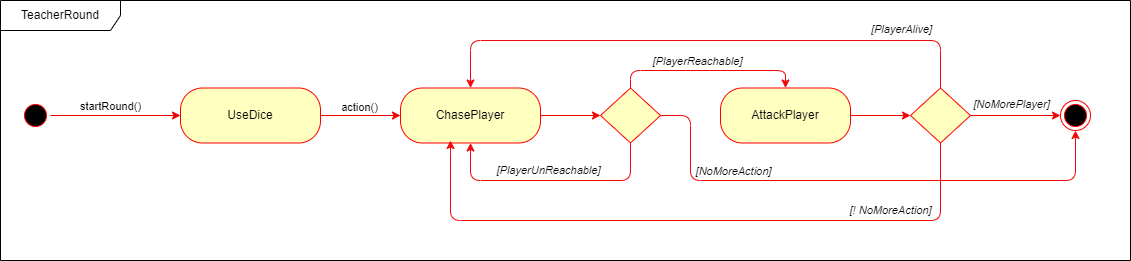

The diagram above was exported from draw.io. Its source (the exported page's mxGraphModel, read from the mxfile embedded in the PNG):
<mxGraphModel dx="1434" dy="854" grid="1" gridSize="10" guides="1" tooltips="1" connect="1" arrows="1" fold="1" page="1" pageScale="1" pageWidth="827" pageHeight="1169" math="0" shadow="0">
  <root>
    <mxCell id="0" />
    <mxCell id="1" parent="0" />
    <mxCell id="wxzdUoXrCkvCBal7AWGg-9" style="edgeStyle=orthogonalEdgeStyle;rounded=0;orthogonalLoop=1;jettySize=auto;html=1;entryX=0;entryY=0.5;entryDx=0;entryDy=0;strokeColor=#F00000;" parent="1" source="wxzdUoXrCkvCBal7AWGg-3" target="wxzdUoXrCkvCBal7AWGg-5" edge="1">
      <mxGeometry relative="1" as="geometry" />
    </mxCell>
    <mxCell id="wxzdUoXrCkvCBal7AWGg-31" value="startRound()" style="edgeLabel;html=1;align=center;verticalAlign=middle;resizable=0;points=[];" parent="wxzdUoXrCkvCBal7AWGg-9" vertex="1" connectable="0">
      <mxGeometry x="-0.2179" relative="1" as="geometry">
        <mxPoint x="8" y="-10" as="offset" />
      </mxGeometry>
    </mxCell>
    <mxCell id="wxzdUoXrCkvCBal7AWGg-3" value="" style="ellipse;html=1;shape=startState;fillColor=#000000;strokeColor=#ff0000;" parent="1" vertex="1">
      <mxGeometry x="40" y="310" width="30" height="30" as="geometry" />
    </mxCell>
    <mxCell id="wxzdUoXrCkvCBal7AWGg-15" style="edgeStyle=orthogonalEdgeStyle;rounded=0;orthogonalLoop=1;jettySize=auto;html=1;entryX=0;entryY=0.5;entryDx=0;entryDy=0;strokeColor=#F00505;" parent="1" source="wxzdUoXrCkvCBal7AWGg-5" target="wxzdUoXrCkvCBal7AWGg-7" edge="1">
      <mxGeometry relative="1" as="geometry" />
    </mxCell>
    <mxCell id="wxzdUoXrCkvCBal7AWGg-24" value="action()" style="edgeLabel;html=1;align=center;verticalAlign=middle;resizable=0;points=[];" parent="wxzdUoXrCkvCBal7AWGg-15" vertex="1" connectable="0">
      <mxGeometry x="-0.25" y="-1" relative="1" as="geometry">
        <mxPoint x="8" y="-10" as="offset" />
      </mxGeometry>
    </mxCell>
    <mxCell id="wxzdUoXrCkvCBal7AWGg-5" value="UseDice" style="rounded=1;whiteSpace=wrap;html=1;arcSize=40;fontColor=#000000;fillColor=#ffffc0;strokeColor=#ff0000;" parent="1" vertex="1">
      <mxGeometry x="200" y="297.5" width="140" height="55" as="geometry" />
    </mxCell>
    <mxCell id="wxzdUoXrCkvCBal7AWGg-16" style="edgeStyle=orthogonalEdgeStyle;rounded=1;orthogonalLoop=1;jettySize=auto;html=1;entryX=0;entryY=0.5;entryDx=0;entryDy=0;strokeColor=#F00505;curved=0;" parent="1" source="wxzdUoXrCkvCBal7AWGg-7" target="wxzdUoXrCkvCBal7AWGg-10" edge="1">
      <mxGeometry relative="1" as="geometry" />
    </mxCell>
    <mxCell id="wxzdUoXrCkvCBal7AWGg-7" value="ChasePlayer" style="rounded=1;whiteSpace=wrap;html=1;arcSize=40;fontColor=#000000;fillColor=#ffffc0;strokeColor=#ff0000;" parent="1" vertex="1">
      <mxGeometry x="420" y="297.5" width="140" height="55" as="geometry" />
    </mxCell>
    <mxCell id="wxzdUoXrCkvCBal7AWGg-18" style="edgeStyle=orthogonalEdgeStyle;rounded=0;orthogonalLoop=1;jettySize=auto;html=1;entryX=0;entryY=0.5;entryDx=0;entryDy=0;strokeColor=#F00505;" parent="1" source="wxzdUoXrCkvCBal7AWGg-8" target="wxzdUoXrCkvCBal7AWGg-13" edge="1">
      <mxGeometry relative="1" as="geometry" />
    </mxCell>
    <mxCell id="wxzdUoXrCkvCBal7AWGg-8" value="AttackPlayer" style="rounded=1;whiteSpace=wrap;html=1;arcSize=40;fontColor=#000000;fillColor=#ffffc0;strokeColor=#ff0000;" parent="1" vertex="1">
      <mxGeometry x="740" y="297.5" width="130" height="55" as="geometry" />
    </mxCell>
    <mxCell id="wxzdUoXrCkvCBal7AWGg-17" style="edgeStyle=orthogonalEdgeStyle;rounded=1;orthogonalLoop=1;jettySize=auto;html=1;entryX=0.5;entryY=0;entryDx=0;entryDy=0;strokeColor=#F00505;exitX=0.5;exitY=0;exitDx=0;exitDy=0;curved=0;" parent="1" source="wxzdUoXrCkvCBal7AWGg-10" target="wxzdUoXrCkvCBal7AWGg-8" edge="1">
      <mxGeometry relative="1" as="geometry">
        <mxPoint x="710" y="190" as="targetPoint" />
        <mxPoint x="650" y="290" as="sourcePoint" />
        <Array as="points">
          <mxPoint x="650" y="280" />
          <mxPoint x="805" y="280" />
        </Array>
      </mxGeometry>
    </mxCell>
    <mxCell id="wxzdUoXrCkvCBal7AWGg-27" value="&lt;i&gt;[PlayerReachable]&lt;/i&gt;" style="edgeLabel;html=1;align=center;verticalAlign=middle;resizable=0;points=[];" parent="wxzdUoXrCkvCBal7AWGg-17" vertex="1" connectable="0">
      <mxGeometry x="-0.5351" y="2" relative="1" as="geometry">
        <mxPoint x="40" y="-8" as="offset" />
      </mxGeometry>
    </mxCell>
    <mxCell id="wxzdUoXrCkvCBal7AWGg-20" style="edgeStyle=orthogonalEdgeStyle;rounded=1;orthogonalLoop=1;jettySize=auto;html=1;exitX=1;exitY=0.5;exitDx=0;exitDy=0;entryX=0.5;entryY=1;entryDx=0;entryDy=0;strokeColor=#F00707;curved=0;" parent="1" source="wxzdUoXrCkvCBal7AWGg-10" target="wxzdUoXrCkvCBal7AWGg-14" edge="1">
      <mxGeometry relative="1" as="geometry">
        <mxPoint x="970" y="480" as="targetPoint" />
        <Array as="points">
          <mxPoint x="710" y="325" />
          <mxPoint x="710" y="390" />
          <mxPoint x="1095" y="390" />
        </Array>
      </mxGeometry>
    </mxCell>
    <mxCell id="wxzdUoXrCkvCBal7AWGg-25" value="&lt;i&gt;[NoMoreAction]&lt;/i&gt;" style="edgeLabel;html=1;align=center;verticalAlign=middle;resizable=0;points=[];" parent="wxzdUoXrCkvCBal7AWGg-20" vertex="1" connectable="0">
      <mxGeometry x="-0.5157" y="3" relative="1" as="geometry">
        <mxPoint x="9" y="-7" as="offset" />
      </mxGeometry>
    </mxCell>
    <mxCell id="wxzdUoXrCkvCBal7AWGg-22" style="edgeStyle=orthogonalEdgeStyle;rounded=1;orthogonalLoop=1;jettySize=auto;html=1;exitX=0.5;exitY=1;exitDx=0;exitDy=0;entryX=0.5;entryY=1;entryDx=0;entryDy=0;strokeColor=#F00707;curved=0;" parent="1" source="wxzdUoXrCkvCBal7AWGg-10" target="wxzdUoXrCkvCBal7AWGg-7" edge="1">
      <mxGeometry relative="1" as="geometry">
        <Array as="points">
          <mxPoint x="650" y="390" />
          <mxPoint x="490" y="390" />
        </Array>
      </mxGeometry>
    </mxCell>
    <mxCell id="wxzdUoXrCkvCBal7AWGg-28" value="&lt;i&gt;[PlayerUnReachable]&lt;/i&gt;" style="edgeLabel;html=1;align=center;verticalAlign=middle;resizable=0;points=[];" parent="wxzdUoXrCkvCBal7AWGg-22" vertex="1" connectable="0">
      <mxGeometry x="0.3617" relative="1" as="geometry">
        <mxPoint x="40" y="-11" as="offset" />
      </mxGeometry>
    </mxCell>
    <mxCell id="wxzdUoXrCkvCBal7AWGg-10" value="" style="rhombus;whiteSpace=wrap;html=1;fontColor=#000000;fillColor=#ffffc0;strokeColor=#ff0000;" parent="1" vertex="1">
      <mxGeometry x="620" y="297.5" width="60" height="55" as="geometry" />
    </mxCell>
    <mxCell id="wxzdUoXrCkvCBal7AWGg-19" style="edgeStyle=orthogonalEdgeStyle;rounded=0;orthogonalLoop=1;jettySize=auto;html=1;entryX=0;entryY=0.5;entryDx=0;entryDy=0;strokeColor=#F00505;" parent="1" source="wxzdUoXrCkvCBal7AWGg-13" target="wxzdUoXrCkvCBal7AWGg-14" edge="1">
      <mxGeometry relative="1" as="geometry" />
    </mxCell>
    <mxCell id="wxzdUoXrCkvCBal7AWGg-29" value="&lt;i&gt;[NoMorePlayer]&lt;/i&gt;" style="edgeLabel;html=1;align=center;verticalAlign=middle;resizable=0;points=[];" parent="wxzdUoXrCkvCBal7AWGg-19" vertex="1" connectable="0">
      <mxGeometry x="-0.6481" y="-1" relative="1" as="geometry">
        <mxPoint x="24" y="-13" as="offset" />
      </mxGeometry>
    </mxCell>
    <mxCell id="wxzdUoXrCkvCBal7AWGg-21" style="edgeStyle=orthogonalEdgeStyle;rounded=1;orthogonalLoop=1;jettySize=auto;html=1;exitX=0.5;exitY=1;exitDx=0;exitDy=0;strokeColor=#F00707;curved=0;" parent="1" source="wxzdUoXrCkvCBal7AWGg-13" edge="1">
      <mxGeometry relative="1" as="geometry">
        <mxPoint x="470" y="350" as="targetPoint" />
        <Array as="points">
          <mxPoint x="960" y="430" />
          <mxPoint x="470" y="430" />
          <mxPoint x="470" y="353" />
        </Array>
      </mxGeometry>
    </mxCell>
    <mxCell id="wxzdUoXrCkvCBal7AWGg-26" value="&lt;i&gt;[! NoMoreAction]&lt;/i&gt;" style="edgeLabel;html=1;align=center;verticalAlign=middle;resizable=0;points=[];" parent="wxzdUoXrCkvCBal7AWGg-21" vertex="1" connectable="0">
      <mxGeometry x="-0.6782" y="-3" relative="1" as="geometry">
        <mxPoint x="-24" y="-8" as="offset" />
      </mxGeometry>
    </mxCell>
    <mxCell id="wxzdUoXrCkvCBal7AWGg-23" style="edgeStyle=orthogonalEdgeStyle;rounded=1;orthogonalLoop=1;jettySize=auto;html=1;entryX=0.5;entryY=0;entryDx=0;entryDy=0;strokeColor=#F00707;curved=0;" parent="1" source="wxzdUoXrCkvCBal7AWGg-13" target="wxzdUoXrCkvCBal7AWGg-7" edge="1">
      <mxGeometry relative="1" as="geometry">
        <Array as="points">
          <mxPoint x="960" y="250" />
          <mxPoint x="490" y="250" />
        </Array>
      </mxGeometry>
    </mxCell>
    <mxCell id="wxzdUoXrCkvCBal7AWGg-30" value="[PlayerAlive]" style="edgeLabel;html=1;align=center;verticalAlign=middle;resizable=0;points=[];fontStyle=2" parent="wxzdUoXrCkvCBal7AWGg-23" vertex="1" connectable="0">
      <mxGeometry x="-0.5428" y="-1" relative="1" as="geometry">
        <mxPoint x="42" y="-11" as="offset" />
      </mxGeometry>
    </mxCell>
    <mxCell id="wxzdUoXrCkvCBal7AWGg-13" value="" style="rhombus;whiteSpace=wrap;html=1;fontColor=#000000;fillColor=#ffffc0;strokeColor=#ff0000;" parent="1" vertex="1">
      <mxGeometry x="930" y="297.5" width="60" height="55" as="geometry" />
    </mxCell>
    <mxCell id="wxzdUoXrCkvCBal7AWGg-14" value="" style="ellipse;html=1;shape=endState;fillColor=#000000;strokeColor=#ff0000;" parent="1" vertex="1">
      <mxGeometry x="1080" y="310" width="30" height="30" as="geometry" />
    </mxCell>
    <mxCell id="tJtyTj2TsJBJjR6lca6N-1" value="TeacherRound" style="shape=umlFrame;whiteSpace=wrap;html=1;pointerEvents=0;width=120;height=30;" parent="1" vertex="1">
      <mxGeometry x="20" y="210" width="1130" height="260" as="geometry" />
    </mxCell>
  </root>
</mxGraphModel>